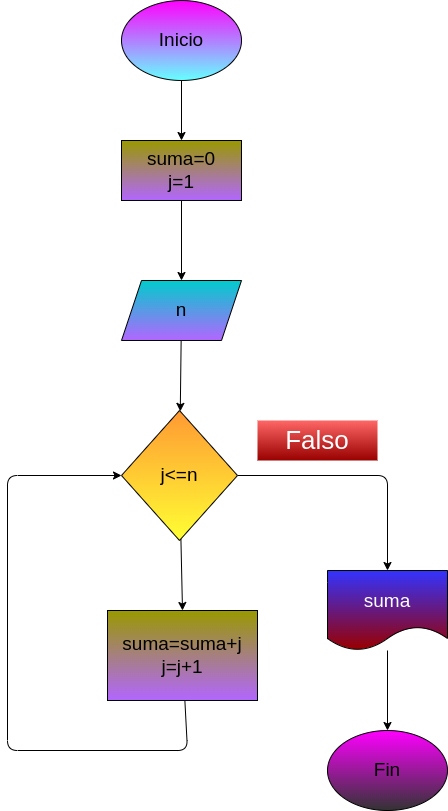

The diagram above was exported from draw.io. Its source (the exported page's mxGraphModel, read from the mxfile embedded in the PNG):
<mxGraphModel dx="564" dy="459" grid="1" gridSize="10" guides="1" tooltips="1" connect="1" arrows="1" fold="1" page="1" pageScale="1" pageWidth="827" pageHeight="1169" math="0" shadow="0">
  <root>
    <mxCell id="0" />
    <mxCell id="1" parent="0" />
    <mxCell id="5" style="edgeStyle=none;html=1;fontSize=19;" edge="1" parent="1" source="2" target="4">
      <mxGeometry relative="1" as="geometry" />
    </mxCell>
    <mxCell id="2" value="Inicio" style="ellipse;whiteSpace=wrap;html=1;fontSize=19;gradientColor=#66FFFF;fillColor=#FF00FF;" vertex="1" parent="1">
      <mxGeometry x="354" y="110" width="120" height="80" as="geometry" />
    </mxCell>
    <mxCell id="3" value="Fin" style="ellipse;whiteSpace=wrap;html=1;fontSize=19;gradientColor=#333333;fillColor=#FF00FF;" vertex="1" parent="1">
      <mxGeometry x="560" y="840" width="120" height="80" as="geometry" />
    </mxCell>
    <mxCell id="7" value="" style="edgeStyle=none;html=1;fontSize=19;" edge="1" parent="1" source="4" target="6">
      <mxGeometry relative="1" as="geometry" />
    </mxCell>
    <mxCell id="4" value="suma=0&lt;br&gt;j=1" style="rounded=0;whiteSpace=wrap;html=1;fontSize=19;fillColor=#999900;gradientColor=#B266FF;" vertex="1" parent="1">
      <mxGeometry x="354" y="250" width="120" height="60" as="geometry" />
    </mxCell>
    <mxCell id="9" value="" style="edgeStyle=none;html=1;fontSize=19;" edge="1" parent="1" source="6" target="8">
      <mxGeometry relative="1" as="geometry" />
    </mxCell>
    <mxCell id="6" value="n" style="shape=parallelogram;perimeter=parallelogramPerimeter;whiteSpace=wrap;html=1;fixedSize=1;fontSize=19;fillColor=#00CCCC;rounded=0;gradientColor=#B266FF;" vertex="1" parent="1">
      <mxGeometry x="354" y="390" width="120" height="60" as="geometry" />
    </mxCell>
    <mxCell id="12" style="edgeStyle=none;html=1;entryX=0.5;entryY=0;entryDx=0;entryDy=0;fontSize=19;fontColor=#000000;" edge="1" parent="1" source="8" target="11">
      <mxGeometry relative="1" as="geometry" />
    </mxCell>
    <mxCell id="14" style="edgeStyle=none;html=1;fontSize=19;fontColor=#000000;entryX=0.5;entryY=0;entryDx=0;entryDy=0;" edge="1" parent="1" source="8" target="18">
      <mxGeometry relative="1" as="geometry">
        <mxPoint x="650" y="730" as="targetPoint" />
        <Array as="points">
          <mxPoint x="620" y="585" />
        </Array>
      </mxGeometry>
    </mxCell>
    <mxCell id="8" value="&lt;font color=&quot;#000000&quot;&gt;j&amp;lt;=n&lt;/font&gt;" style="rhombus;whiteSpace=wrap;html=1;fontSize=19;fillColor=#FF9933;rounded=0;gradientColor=#FFFF33;" vertex="1" parent="1">
      <mxGeometry x="354" y="520" width="116" height="130" as="geometry" />
    </mxCell>
    <mxCell id="13" style="edgeStyle=none;html=1;fontSize=19;fontColor=#000000;entryX=0;entryY=0.5;entryDx=0;entryDy=0;" edge="1" parent="1" source="11" target="8">
      <mxGeometry relative="1" as="geometry">
        <mxPoint x="320" y="570" as="targetPoint" />
        <Array as="points">
          <mxPoint x="420" y="860" />
          <mxPoint x="240" y="860" />
          <mxPoint x="240" y="585" />
        </Array>
      </mxGeometry>
    </mxCell>
    <mxCell id="11" value="suma=suma+j&lt;br&gt;j=j+1" style="rounded=0;whiteSpace=wrap;html=1;fontSize=19;fillColor=#999900;gradientColor=#B266FF;" vertex="1" parent="1">
      <mxGeometry x="340" y="720" width="150" height="90" as="geometry" />
    </mxCell>
    <mxCell id="17" value="&lt;font color=&quot;#ffffff&quot; style=&quot;font-size: 26px&quot;&gt;Falso&lt;/font&gt;" style="text;html=1;strokeColor=none;fillColor=#FF6666;align=center;verticalAlign=middle;whiteSpace=wrap;rounded=0;fontSize=19;fontColor=#000000;gradientColor=#990000;" vertex="1" parent="1">
      <mxGeometry x="490" y="530" width="120" height="40" as="geometry" />
    </mxCell>
    <mxCell id="19" style="edgeStyle=none;html=1;entryX=0.5;entryY=0;entryDx=0;entryDy=0;fontSize=19;fontColor=#FFFFFF;" edge="1" parent="1" source="18" target="3">
      <mxGeometry relative="1" as="geometry" />
    </mxCell>
    <mxCell id="18" value="&lt;font style=&quot;font-size: 19px&quot;&gt;suma&lt;/font&gt;" style="shape=document;whiteSpace=wrap;html=1;boundedLbl=1;fontSize=26;fontColor=#FFFFFF;fillColor=#3333FF;gradientColor=#990000;" vertex="1" parent="1">
      <mxGeometry x="560" y="680" width="120" height="80" as="geometry" />
    </mxCell>
  </root>
</mxGraphModel>